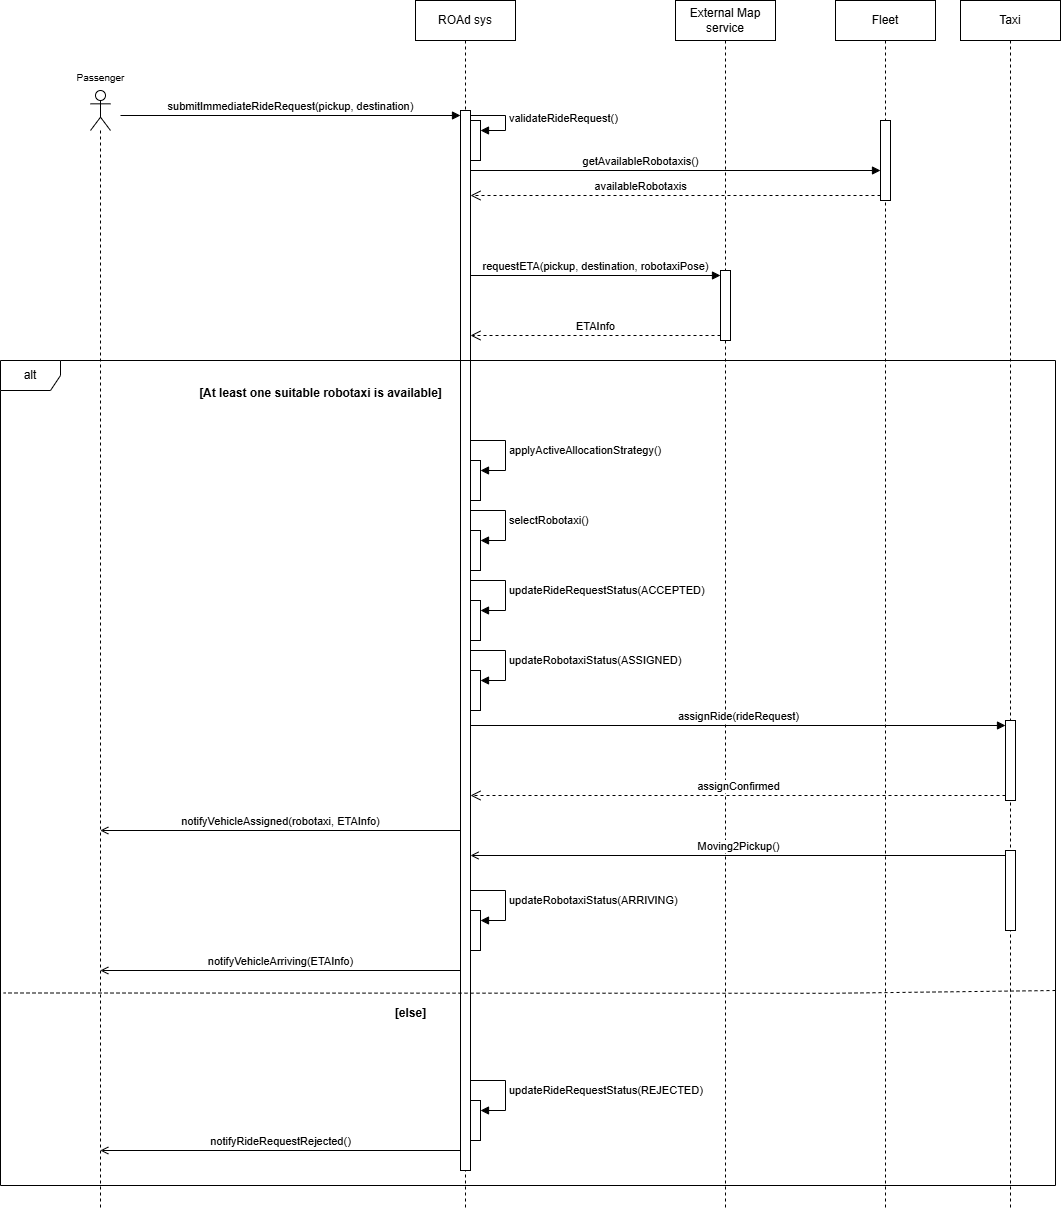

The diagram above was exported from draw.io. Its source (the exported page's mxGraphModel, read from the mxfile embedded in the PNG):
<mxGraphModel dx="3481" dy="2430" grid="1" gridSize="10" guides="1" tooltips="1" connect="1" arrows="1" fold="1" page="1" pageScale="1" pageWidth="827" pageHeight="1169" math="0" shadow="0">
  <root>
    <mxCell id="0" />
    <mxCell id="1" parent="0" />
    <mxCell id="wJWQAVh6P_mRMBdtA0ft-48" parent="1" style="shape=umlLifeline;perimeter=lifelinePerimeter;whiteSpace=wrap;html=1;container=1;dropTarget=0;collapsible=0;recursiveResize=0;outlineConnect=0;portConstraint=eastwest;newEdgeStyle={&quot;curved&quot;:0,&quot;rounded&quot;:0};" value="Taxi" vertex="1">
      <mxGeometry height="1210" width="100" x="920" y="-10" as="geometry" />
    </mxCell>
    <mxCell id="wJWQAVh6P_mRMBdtA0ft-21" parent="1" style="shape=umlLifeline;perimeter=lifelinePerimeter;whiteSpace=wrap;html=1;container=1;dropTarget=0;collapsible=0;recursiveResize=0;outlineConnect=0;portConstraint=eastwest;newEdgeStyle={&quot;curved&quot;:0,&quot;rounded&quot;:0};" value="Fleet" vertex="1">
      <mxGeometry height="1210" width="100" x="795" y="-10" as="geometry" />
    </mxCell>
    <mxCell id="wJWQAVh6P_mRMBdtA0ft-18" parent="wJWQAVh6P_mRMBdtA0ft-21" style="html=1;points=[[0,0,0,0,5],[0,1,0,0,-5],[1,0,0,0,5],[1,1,0,0,-5]];perimeter=orthogonalPerimeter;outlineConnect=0;targetShapes=umlLifeline;portConstraint=eastwest;newEdgeStyle={&quot;curved&quot;:0,&quot;rounded&quot;:0};" value="" vertex="1">
      <mxGeometry height="80" width="10" x="45" y="120" as="geometry" />
    </mxCell>
    <mxCell id="wJWQAVh6P_mRMBdtA0ft-15" parent="1" style="shape=umlLifeline;perimeter=lifelinePerimeter;whiteSpace=wrap;html=1;container=1;dropTarget=0;collapsible=0;recursiveResize=0;outlineConnect=0;portConstraint=eastwest;newEdgeStyle={&quot;curved&quot;:0,&quot;rounded&quot;:0};" value="External Map service" vertex="1">
      <mxGeometry height="1210" width="100" x="635" y="-10" as="geometry" />
    </mxCell>
    <mxCell id="wJWQAVh6P_mRMBdtA0ft-7" parent="1" style="shape=umlLifeline;perimeter=lifelinePerimeter;whiteSpace=wrap;html=1;container=1;dropTarget=0;collapsible=0;recursiveResize=0;outlineConnect=0;portConstraint=eastwest;newEdgeStyle={&quot;curved&quot;:0,&quot;rounded&quot;:0};" value="ROAd sys" vertex="1">
      <mxGeometry height="1210" width="100" x="375" y="-10" as="geometry" />
    </mxCell>
    <mxCell id="wJWQAVh6P_mRMBdtA0ft-31" parent="wJWQAVh6P_mRMBdtA0ft-7" style="html=1;points=[[0,0,0,0,5],[0,1,0,0,-5],[1,0,0,0,5],[1,1,0,0,-5]];perimeter=orthogonalPerimeter;outlineConnect=0;targetShapes=umlLifeline;portConstraint=eastwest;newEdgeStyle={&quot;curved&quot;:0,&quot;rounded&quot;:0};" value="" vertex="1">
      <mxGeometry height="40" width="10" x="55" y="120" as="geometry" />
    </mxCell>
    <mxCell id="wJWQAVh6P_mRMBdtA0ft-1" parent="1" style="shape=umlLifeline;verticalLabelPosition=bottom;verticalAlign=top;html=1;perimeter=lifelinePerimeter;whiteSpace=wrap;container=1;dropTarget=0;collapsible=0;recursiveResize=0;outlineConnect=0;portConstraint=eastwest;newEdgeStyle={&quot;curved&quot;:0,&quot;rounded&quot;:0};participant=umlActor;" value="" vertex="1">
      <mxGeometry height="1120" width="20" x="50" y="80" as="geometry" />
    </mxCell>
    <mxCell id="wJWQAVh6P_mRMBdtA0ft-4" parent="1" style="html=1;points=[[0,0,0,0,5],[0,1,0,0,-5],[1,0,0,0,5],[1,1,0,0,-5]];perimeter=orthogonalPerimeter;outlineConnect=0;targetShapes=umlLifeline;portConstraint=eastwest;newEdgeStyle={&quot;curved&quot;:0,&quot;rounded&quot;:0};" value="&lt;div&gt;&lt;br&gt;&lt;/div&gt;&lt;div&gt;&lt;br&gt;&lt;/div&gt;&lt;div&gt;&lt;br&gt;&lt;/div&gt;&lt;div&gt;&lt;br&gt;&lt;/div&gt;&lt;div&gt;&lt;br&gt;&lt;/div&gt;&lt;div&gt;&lt;br&gt;&lt;/div&gt;" vertex="1">
      <mxGeometry height="1060" width="10" x="420" y="100" as="geometry" />
    </mxCell>
    <mxCell id="wJWQAVh6P_mRMBdtA0ft-5" edge="1" parent="1" style="html=1;verticalAlign=bottom;endArrow=block;curved=0;rounded=0;entryX=0;entryY=0;entryDx=0;entryDy=5;" target="wJWQAVh6P_mRMBdtA0ft-4" value="submitImmediateRideRequest(pickup, destination)">
      <mxGeometry relative="1" as="geometry">
        <mxPoint x="80" y="105" as="sourcePoint" />
      </mxGeometry>
    </mxCell>
    <mxCell id="wJWQAVh6P_mRMBdtA0ft-12" edge="1" parent="1" source="wJWQAVh6P_mRMBdtA0ft-4" style="html=1;verticalAlign=bottom;endArrow=block;curved=0;rounded=0;entryX=0;entryY=0;entryDx=0;entryDy=5;" target="wJWQAVh6P_mRMBdtA0ft-11" value="requestETA(pickup, destination, robotaxiPose)">
      <mxGeometry relative="1" as="geometry">
        <mxPoint x="430" y="155" as="sourcePoint" />
      </mxGeometry>
    </mxCell>
    <mxCell id="wJWQAVh6P_mRMBdtA0ft-13" edge="1" parent="1" source="wJWQAVh6P_mRMBdtA0ft-11" style="html=1;verticalAlign=bottom;endArrow=open;dashed=1;endSize=8;curved=0;rounded=0;exitX=0;exitY=1;exitDx=0;exitDy=-5;" target="wJWQAVh6P_mRMBdtA0ft-4" value="ETAInfo">
      <mxGeometry relative="1" as="geometry">
        <mxPoint x="430" y="225" as="targetPoint" />
      </mxGeometry>
    </mxCell>
    <mxCell id="wJWQAVh6P_mRMBdtA0ft-19" edge="1" parent="1" style="html=1;verticalAlign=bottom;endArrow=block;curved=0;rounded=0;entryX=0;entryY=0;entryDx=0;entryDy=5;" value="getAvailableRobotaxis()">
      <mxGeometry relative="1" x="-0.1707" as="geometry">
        <mxPoint as="offset" />
        <mxPoint x="430" y="160" as="sourcePoint" />
        <mxPoint x="840" y="159.99999999999977" as="targetPoint" />
      </mxGeometry>
    </mxCell>
    <mxCell id="wJWQAVh6P_mRMBdtA0ft-20" edge="1" parent="1" source="wJWQAVh6P_mRMBdtA0ft-18" style="html=1;verticalAlign=bottom;endArrow=open;dashed=1;endSize=8;curved=0;rounded=0;exitX=0;exitY=1;exitDx=0;exitDy=-5;" target="wJWQAVh6P_mRMBdtA0ft-4" value="availableRobotaxis">
      <mxGeometry relative="1" x="0.1707" as="geometry">
        <mxPoint as="offset" />
        <mxPoint x="430" y="315" as="targetPoint" />
      </mxGeometry>
    </mxCell>
    <mxCell id="wJWQAVh6P_mRMBdtA0ft-22" parent="1" style="shape=umlFrame;whiteSpace=wrap;html=1;pointerEvents=0;" value="alt" vertex="1">
      <mxGeometry height="825" width="1055" x="-40" y="350" as="geometry" />
    </mxCell>
    <mxCell id="wJWQAVh6P_mRMBdtA0ft-25" parent="1" style="text;align=center;fontStyle=1;verticalAlign=middle;spacingLeft=3;spacingRight=3;strokeColor=none;rotatable=0;points=[[0,0.5],[1,0.5]];portConstraint=eastwest;html=1;" value="&lt;font style=&quot;font-size: 12px;&quot;&gt;[At least one suitable robotaxi is available]&lt;/font&gt;" vertex="1">
      <mxGeometry height="26" width="80" x="240" y="370" as="geometry" />
    </mxCell>
    <mxCell id="wJWQAVh6P_mRMBdtA0ft-26" parent="1" style="html=1;points=[[0,0,0,0,5],[0,1,0,0,-5],[1,0,0,0,5],[1,1,0,0,-5]];perimeter=orthogonalPerimeter;outlineConnect=0;targetShapes=umlLifeline;portConstraint=eastwest;newEdgeStyle={&quot;curved&quot;:0,&quot;rounded&quot;:0};" value="" vertex="1">
      <mxGeometry height="40" width="10" x="430" y="450" as="geometry" />
    </mxCell>
    <mxCell id="wJWQAVh6P_mRMBdtA0ft-27" edge="1" parent="1" style="html=1;align=left;spacingLeft=2;endArrow=block;rounded=0;edgeStyle=orthogonalEdgeStyle;curved=0;rounded=0;" target="wJWQAVh6P_mRMBdtA0ft-26" value="applyActiveAllocationStrategy()">
      <mxGeometry relative="1" as="geometry">
        <Array as="points">
          <mxPoint x="465" y="460" />
        </Array>
        <mxPoint x="430" y="430" as="sourcePoint" />
      </mxGeometry>
    </mxCell>
    <mxCell id="wJWQAVh6P_mRMBdtA0ft-32" edge="1" parent="1" source="wJWQAVh6P_mRMBdtA0ft-4" style="html=1;align=left;spacingLeft=2;endArrow=block;rounded=0;edgeStyle=orthogonalEdgeStyle;curved=0;rounded=0;exitX=1;exitY=0;exitDx=0;exitDy=5;exitPerimeter=0;" target="wJWQAVh6P_mRMBdtA0ft-31" value="validateRideRequest()">
      <mxGeometry relative="1" as="geometry">
        <Array as="points">
          <mxPoint x="465" y="105" />
          <mxPoint x="465" y="120" />
        </Array>
        <mxPoint x="435" y="90" as="sourcePoint" />
      </mxGeometry>
    </mxCell>
    <mxCell id="wJWQAVh6P_mRMBdtA0ft-33" parent="1" style="html=1;points=[[0,0,0,0,5],[0,1,0,0,-5],[1,0,0,0,5],[1,1,0,0,-5]];perimeter=orthogonalPerimeter;outlineConnect=0;targetShapes=umlLifeline;portConstraint=eastwest;newEdgeStyle={&quot;curved&quot;:0,&quot;rounded&quot;:0};" value="" vertex="1">
      <mxGeometry height="40" width="10" x="430" y="520" as="geometry" />
    </mxCell>
    <mxCell id="wJWQAVh6P_mRMBdtA0ft-34" edge="1" parent="1" style="html=1;align=left;spacingLeft=2;endArrow=block;rounded=0;edgeStyle=orthogonalEdgeStyle;curved=0;rounded=0;" target="wJWQAVh6P_mRMBdtA0ft-33" value="selectRobotaxi()">
      <mxGeometry relative="1" as="geometry">
        <Array as="points">
          <mxPoint x="465" y="530" />
        </Array>
        <mxPoint x="430" y="500" as="sourcePoint" />
      </mxGeometry>
    </mxCell>
    <mxCell id="wJWQAVh6P_mRMBdtA0ft-35" edge="1" parent="1" style="html=1;align=left;spacingLeft=2;endArrow=block;rounded=0;edgeStyle=orthogonalEdgeStyle;curved=0;rounded=0;" target="wJWQAVh6P_mRMBdtA0ft-36" value="updateRideRequestStatus(ACCEPTED)">
      <mxGeometry relative="1" as="geometry">
        <Array as="points">
          <mxPoint x="465" y="600" />
        </Array>
        <mxPoint x="430" y="570" as="sourcePoint" />
      </mxGeometry>
    </mxCell>
    <mxCell id="wJWQAVh6P_mRMBdtA0ft-36" parent="1" style="html=1;points=[[0,0,0,0,5],[0,1,0,0,-5],[1,0,0,0,5],[1,1,0,0,-5]];perimeter=orthogonalPerimeter;outlineConnect=0;targetShapes=umlLifeline;portConstraint=eastwest;newEdgeStyle={&quot;curved&quot;:0,&quot;rounded&quot;:0};" value="" vertex="1">
      <mxGeometry height="40" width="10" x="430" y="590" as="geometry" />
    </mxCell>
    <mxCell id="wJWQAVh6P_mRMBdtA0ft-40" edge="1" parent="1" style="html=1;align=left;spacingLeft=2;endArrow=block;rounded=0;edgeStyle=orthogonalEdgeStyle;curved=0;rounded=0;" target="wJWQAVh6P_mRMBdtA0ft-41" value="updateRobotaxiStatus(ASSIGNED)">
      <mxGeometry relative="1" as="geometry">
        <Array as="points">
          <mxPoint x="465" y="670" />
        </Array>
        <mxPoint x="430" y="640" as="sourcePoint" />
      </mxGeometry>
    </mxCell>
    <mxCell id="wJWQAVh6P_mRMBdtA0ft-41" parent="1" style="html=1;points=[[0,0,0,0,5],[0,1,0,0,-5],[1,0,0,0,5],[1,1,0,0,-5]];perimeter=orthogonalPerimeter;outlineConnect=0;targetShapes=umlLifeline;portConstraint=eastwest;newEdgeStyle={&quot;curved&quot;:0,&quot;rounded&quot;:0};" value="" vertex="1">
      <mxGeometry height="40" width="10" x="430" y="660" as="geometry" />
    </mxCell>
    <mxCell id="wJWQAVh6P_mRMBdtA0ft-45" parent="1" style="html=1;points=[[0,0,0,0,5],[0,1,0,0,-5],[1,0,0,0,5],[1,1,0,0,-5]];perimeter=orthogonalPerimeter;outlineConnect=0;targetShapes=umlLifeline;portConstraint=eastwest;newEdgeStyle={&quot;curved&quot;:0,&quot;rounded&quot;:0};" value="" vertex="1">
      <mxGeometry height="80" width="10" x="965" y="710" as="geometry" />
    </mxCell>
    <mxCell id="wJWQAVh6P_mRMBdtA0ft-46" edge="1" parent="1" style="html=1;verticalAlign=bottom;endArrow=block;curved=0;rounded=0;entryX=0;entryY=0;entryDx=0;entryDy=5;" target="wJWQAVh6P_mRMBdtA0ft-45" value="assignRide(rideRequest)">
      <mxGeometry relative="1" as="geometry">
        <mxPoint x="430" y="715" as="sourcePoint" />
      </mxGeometry>
    </mxCell>
    <mxCell id="wJWQAVh6P_mRMBdtA0ft-47" edge="1" parent="1" source="wJWQAVh6P_mRMBdtA0ft-45" style="html=1;verticalAlign=bottom;endArrow=open;dashed=1;endSize=8;curved=0;rounded=0;exitX=0;exitY=1;exitDx=0;exitDy=-5;" value="assignConfirmed">
      <mxGeometry relative="1" as="geometry">
        <mxPoint x="430" y="785" as="targetPoint" />
      </mxGeometry>
    </mxCell>
    <mxCell id="wJWQAVh6P_mRMBdtA0ft-52" parent="1" style="html=1;points=[[0,0,0,0,5],[0,1,0,0,-5],[1,0,0,0,5],[1,1,0,0,-5]];perimeter=orthogonalPerimeter;outlineConnect=0;targetShapes=umlLifeline;portConstraint=eastwest;newEdgeStyle={&quot;curved&quot;:0,&quot;rounded&quot;:0};" value="" vertex="1">
      <mxGeometry height="80" width="10" x="965" y="840" as="geometry" />
    </mxCell>
    <mxCell id="wJWQAVh6P_mRMBdtA0ft-53" edge="1" parent="1" source="wJWQAVh6P_mRMBdtA0ft-52" style="html=1;verticalAlign=bottom;endArrow=open;curved=0;rounded=0;exitX=0;exitY=0;exitDx=0;exitDy=5;endFill=0;" target="wJWQAVh6P_mRMBdtA0ft-4" value="Moving2Pickup()">
      <mxGeometry relative="1" as="geometry">
        <mxPoint x="620" y="935" as="targetPoint" />
      </mxGeometry>
    </mxCell>
    <mxCell id="wJWQAVh6P_mRMBdtA0ft-55" edge="1" parent="1" style="html=1;align=left;spacingLeft=2;endArrow=block;rounded=0;edgeStyle=orthogonalEdgeStyle;curved=0;rounded=0;" target="wJWQAVh6P_mRMBdtA0ft-56" value="updateRobotaxiStatus(ARRIVING)">
      <mxGeometry relative="1" as="geometry">
        <Array as="points">
          <mxPoint x="465" y="910" />
        </Array>
        <mxPoint x="430" y="880" as="sourcePoint" />
      </mxGeometry>
    </mxCell>
    <mxCell id="wJWQAVh6P_mRMBdtA0ft-56" parent="1" style="html=1;points=[[0,0,0,0,5],[0,1,0,0,-5],[1,0,0,0,5],[1,1,0,0,-5]];perimeter=orthogonalPerimeter;outlineConnect=0;targetShapes=umlLifeline;portConstraint=eastwest;newEdgeStyle={&quot;curved&quot;:0,&quot;rounded&quot;:0};" value="" vertex="1">
      <mxGeometry height="40" width="10" x="430" y="900" as="geometry" />
    </mxCell>
    <mxCell id="wJWQAVh6P_mRMBdtA0ft-60" parent="1" style="text;align=center;fontStyle=1;verticalAlign=middle;spacingLeft=3;spacingRight=3;strokeColor=none;rotatable=0;points=[[0,0.5],[1,0.5]];portConstraint=eastwest;html=1;" value="&lt;font style=&quot;font-size: 10px; font-weight: normal;&quot;&gt;Passenger&lt;/font&gt;" vertex="1">
      <mxGeometry height="26" width="80" x="20" y="54" as="geometry" />
    </mxCell>
    <mxCell id="wJWQAVh6P_mRMBdtA0ft-62" edge="1" parent="1" style="html=1;verticalAlign=bottom;endArrow=open;curved=0;rounded=0;endFill=0;" value="notifyVehicleAssigned(robotaxi, ETAInfo)">
      <mxGeometry relative="1" width="80" as="geometry">
        <mxPoint x="420" y="820" as="sourcePoint" />
        <mxPoint x="59.78571428571422" y="820" as="targetPoint" />
      </mxGeometry>
    </mxCell>
    <mxCell id="wJWQAVh6P_mRMBdtA0ft-63" edge="1" parent="1" style="html=1;verticalAlign=bottom;endArrow=open;curved=0;rounded=0;endFill=0;" value="notifyVehicleArriving(ETAInfo)">
      <mxGeometry relative="1" width="80" as="geometry">
        <mxPoint x="420" y="960" as="sourcePoint" />
        <mxPoint x="59.78571428571422" y="960" as="targetPoint" />
      </mxGeometry>
    </mxCell>
    <mxCell id="wJWQAVh6P_mRMBdtA0ft-72" edge="1" parent="1" style="html=1;verticalAlign=bottom;endArrow=none;dashed=1;endSize=8;curved=0;rounded=0;exitX=1;exitY=0.736;exitDx=0;exitDy=0;exitPerimeter=0;endFill=0;entryX=0.003;entryY=0.739;entryDx=0;entryDy=0;entryPerimeter=0;" value="">
      <mxGeometry relative="1" as="geometry">
        <Array as="points">
          <mxPoint x="790" y="982.8" />
        </Array>
        <mxPoint x="1015" y="979.9999999999998" as="sourcePoint" />
        <mxPoint x="-36.83499999999958" y="982.4750000000006" as="targetPoint" />
      </mxGeometry>
    </mxCell>
    <mxCell id="wJWQAVh6P_mRMBdtA0ft-73" parent="1" style="text;align=center;fontStyle=1;verticalAlign=middle;spacingLeft=3;spacingRight=3;strokeColor=none;rotatable=0;points=[[0,0.5],[1,0.5]];portConstraint=eastwest;html=1;" value="[else]" vertex="1">
      <mxGeometry height="26" width="80" x="330" y="990" as="geometry" />
    </mxCell>
    <mxCell id="wJWQAVh6P_mRMBdtA0ft-77" edge="1" parent="1" style="html=1;align=left;spacingLeft=2;endArrow=block;rounded=0;edgeStyle=orthogonalEdgeStyle;curved=0;rounded=0;" target="wJWQAVh6P_mRMBdtA0ft-78" value="updateRideRequestStatus(REJECTED)">
      <mxGeometry relative="1" as="geometry">
        <Array as="points">
          <mxPoint x="465" y="1100" />
        </Array>
        <mxPoint x="430" y="1070" as="sourcePoint" />
      </mxGeometry>
    </mxCell>
    <mxCell id="wJWQAVh6P_mRMBdtA0ft-78" parent="1" style="html=1;points=[[0,0,0,0,5],[0,1,0,0,-5],[1,0,0,0,5],[1,1,0,0,-5]];perimeter=orthogonalPerimeter;outlineConnect=0;targetShapes=umlLifeline;portConstraint=eastwest;newEdgeStyle={&quot;curved&quot;:0,&quot;rounded&quot;:0};" value="" vertex="1">
      <mxGeometry height="40" width="10" x="430" y="1090" as="geometry" />
    </mxCell>
    <mxCell id="wJWQAVh6P_mRMBdtA0ft-79" edge="1" parent="1" style="html=1;verticalAlign=bottom;endArrow=open;curved=0;rounded=0;endFill=0;" value="notifyRideRequestRejected()">
      <mxGeometry relative="1" width="80" as="geometry">
        <mxPoint x="420" y="1140" as="sourcePoint" />
        <mxPoint x="59.78571428571422" y="1140" as="targetPoint" />
      </mxGeometry>
    </mxCell>
    <mxCell id="wJWQAVh6P_mRMBdtA0ft-11" parent="1" style="html=1;points=[[0,0,0,0,5],[0,1,0,0,-5],[1,0,0,0,5],[1,1,0,0,-5]];perimeter=orthogonalPerimeter;outlineConnect=0;targetShapes=umlLifeline;portConstraint=eastwest;newEdgeStyle={&quot;curved&quot;:0,&quot;rounded&quot;:0};" value="" vertex="1">
      <mxGeometry height="70" width="10" x="680" y="260" as="geometry" />
    </mxCell>
  </root>
</mxGraphModel>